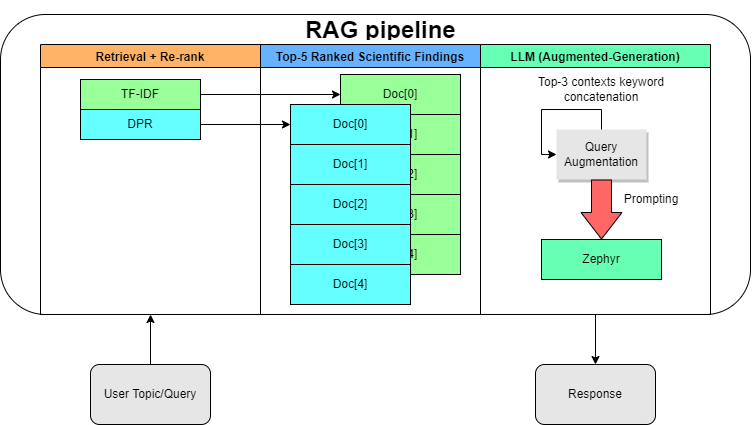

The diagram above was exported from draw.io. Its source (the exported page's mxGraphModel, read from the mxfile embedded in the PNG):
<mxGraphModel dx="1065" dy="534" grid="1" gridSize="10" guides="1" tooltips="1" connect="1" arrows="1" fold="1" page="1" pageScale="1" pageWidth="827" pageHeight="1169" math="0" shadow="0">
  <root>
    <mxCell id="0" />
    <mxCell id="1" parent="0" />
    <mxCell id="P02jzpAkTuzVHZYtOlOh-25" value="" style="rounded=1;whiteSpace=wrap;html=1;" vertex="1" parent="1">
      <mxGeometry x="60" y="40" width="750" height="300" as="geometry" />
    </mxCell>
    <mxCell id="P02jzpAkTuzVHZYtOlOh-20" style="edgeStyle=orthogonalEdgeStyle;rounded=0;orthogonalLoop=1;jettySize=auto;html=1;" edge="1" parent="1" source="P02jzpAkTuzVHZYtOlOh-1">
      <mxGeometry relative="1" as="geometry">
        <mxPoint x="210" y="340" as="targetPoint" />
      </mxGeometry>
    </mxCell>
    <mxCell id="P02jzpAkTuzVHZYtOlOh-1" value="User Topic/Query" style="rounded=1;whiteSpace=wrap;html=1;fillColor=#E6E6E6;" vertex="1" parent="1">
      <mxGeometry x="150" y="390" width="120" height="60" as="geometry" />
    </mxCell>
    <mxCell id="P02jzpAkTuzVHZYtOlOh-3" value="Retrieval + Re-rank" style="swimlane;fillColor=#FFB366;" vertex="1" parent="1">
      <mxGeometry x="100" y="70" width="220" height="270" as="geometry" />
    </mxCell>
    <mxCell id="P02jzpAkTuzVHZYtOlOh-2" value="TF-IDF" style="rounded=0;whiteSpace=wrap;html=1;fillColor=#99FF99;" vertex="1" parent="P02jzpAkTuzVHZYtOlOh-3">
      <mxGeometry x="40" y="35" width="120" height="30" as="geometry" />
    </mxCell>
    <mxCell id="P02jzpAkTuzVHZYtOlOh-6" value="DPR" style="rounded=0;whiteSpace=wrap;html=1;fillColor=#66FFFF;" vertex="1" parent="P02jzpAkTuzVHZYtOlOh-3">
      <mxGeometry x="40" y="65" width="120" height="30" as="geometry" />
    </mxCell>
    <mxCell id="P02jzpAkTuzVHZYtOlOh-7" value="Top-5 Ranked Scientific Findings" style="swimlane;fillColor=#66B2FF;" vertex="1" parent="1">
      <mxGeometry x="320" y="70" width="220" height="270" as="geometry" />
    </mxCell>
    <mxCell id="P02jzpAkTuzVHZYtOlOh-23" style="edgeStyle=orthogonalEdgeStyle;rounded=0;orthogonalLoop=1;jettySize=auto;html=1;entryX=0.5;entryY=0;entryDx=0;entryDy=0;" edge="1" parent="1" source="P02jzpAkTuzVHZYtOlOh-14" target="P02jzpAkTuzVHZYtOlOh-24">
      <mxGeometry relative="1" as="geometry">
        <mxPoint x="660" y="380" as="targetPoint" />
      </mxGeometry>
    </mxCell>
    <mxCell id="P02jzpAkTuzVHZYtOlOh-14" value="LLM (Augmented-Generation)" style="swimlane;fillColor=#66FFB3;" vertex="1" parent="1">
      <mxGeometry x="540" y="70" width="230" height="270" as="geometry" />
    </mxCell>
    <mxCell id="P02jzpAkTuzVHZYtOlOh-69" value="" style="group" vertex="1" connectable="0" parent="P02jzpAkTuzVHZYtOlOh-14">
      <mxGeometry x="61" y="140" width="190" height="95" as="geometry" />
    </mxCell>
    <mxCell id="P02jzpAkTuzVHZYtOlOh-15" value="Zephyr" style="rounded=0;whiteSpace=wrap;html=1;fillColor=#66FFB3;" vertex="1" parent="P02jzpAkTuzVHZYtOlOh-69">
      <mxGeometry y="55" width="120" height="40" as="geometry" />
    </mxCell>
    <mxCell id="P02jzpAkTuzVHZYtOlOh-68" value="Prompting" style="text;html=1;strokeColor=none;fillColor=none;align=center;verticalAlign=middle;whiteSpace=wrap;rounded=0;shadow=1;" vertex="1" parent="P02jzpAkTuzVHZYtOlOh-69">
      <mxGeometry x="30" width="160" height="30" as="geometry" />
    </mxCell>
    <mxCell id="P02jzpAkTuzVHZYtOlOh-24" value="Response" style="rounded=1;whiteSpace=wrap;html=1;fillColor=#E6E6E6;" vertex="1" parent="1">
      <mxGeometry x="595" y="390" width="120" height="60" as="geometry" />
    </mxCell>
    <mxCell id="P02jzpAkTuzVHZYtOlOh-27" value="&lt;h1&gt;RAG pipeline&lt;/h1&gt;" style="text;html=1;strokeColor=none;fillColor=none;spacing=5;spacingTop=-20;whiteSpace=wrap;overflow=hidden;rounded=0;" vertex="1" parent="1">
      <mxGeometry x="360" y="36" width="190" height="30" as="geometry" />
    </mxCell>
    <mxCell id="P02jzpAkTuzVHZYtOlOh-43" value="" style="group" vertex="1" connectable="0" parent="1">
      <mxGeometry x="414" y="110" width="120" height="220" as="geometry" />
    </mxCell>
    <mxCell id="P02jzpAkTuzVHZYtOlOh-48" value="" style="group" vertex="1" connectable="0" parent="P02jzpAkTuzVHZYtOlOh-43">
      <mxGeometry x="-36" y="15" width="142" height="200" as="geometry" />
    </mxCell>
    <mxCell id="P02jzpAkTuzVHZYtOlOh-50" value="" style="group" vertex="1" connectable="0" parent="P02jzpAkTuzVHZYtOlOh-48">
      <mxGeometry width="142" height="200" as="geometry" />
    </mxCell>
    <mxCell id="P02jzpAkTuzVHZYtOlOh-49" value="" style="group" vertex="1" connectable="0" parent="P02jzpAkTuzVHZYtOlOh-50">
      <mxGeometry x="22" y="-25" width="120" height="200" as="geometry" />
    </mxCell>
    <mxCell id="P02jzpAkTuzVHZYtOlOh-38" value="Doc[0]" style="rounded=0;whiteSpace=wrap;html=1;fillColor=#99FF99;" vertex="1" parent="P02jzpAkTuzVHZYtOlOh-49">
      <mxGeometry width="120" height="40" as="geometry" />
    </mxCell>
    <mxCell id="P02jzpAkTuzVHZYtOlOh-39" value="Doc[1]" style="rounded=0;whiteSpace=wrap;html=1;fillColor=#99FF99;" vertex="1" parent="P02jzpAkTuzVHZYtOlOh-49">
      <mxGeometry y="40" width="120" height="40" as="geometry" />
    </mxCell>
    <mxCell id="P02jzpAkTuzVHZYtOlOh-40" value="Doc[2]" style="rounded=0;whiteSpace=wrap;html=1;fillColor=#99FF99;" vertex="1" parent="P02jzpAkTuzVHZYtOlOh-49">
      <mxGeometry y="80" width="120" height="40" as="geometry" />
    </mxCell>
    <mxCell id="P02jzpAkTuzVHZYtOlOh-41" value="Doc[3]" style="rounded=0;whiteSpace=wrap;html=1;fillColor=#99FF99;" vertex="1" parent="P02jzpAkTuzVHZYtOlOh-49">
      <mxGeometry y="120" width="120" height="40" as="geometry" />
    </mxCell>
    <mxCell id="P02jzpAkTuzVHZYtOlOh-42" value="Doc[4]" style="rounded=0;whiteSpace=wrap;html=1;fillColor=#99FF99;" vertex="1" parent="P02jzpAkTuzVHZYtOlOh-49">
      <mxGeometry y="160" width="120" height="40" as="geometry" />
    </mxCell>
    <mxCell id="P02jzpAkTuzVHZYtOlOh-51" value="" style="group" vertex="1" connectable="0" parent="P02jzpAkTuzVHZYtOlOh-50">
      <mxGeometry x="-28" y="5" width="120" height="200" as="geometry" />
    </mxCell>
    <mxCell id="P02jzpAkTuzVHZYtOlOh-33" value="Doc[0]" style="rounded=0;whiteSpace=wrap;html=1;fillColor=#66FFFF;" vertex="1" parent="P02jzpAkTuzVHZYtOlOh-51">
      <mxGeometry width="120" height="40" as="geometry" />
    </mxCell>
    <mxCell id="P02jzpAkTuzVHZYtOlOh-34" value="Doc[1]" style="rounded=0;whiteSpace=wrap;html=1;fillColor=#66FFFF;" vertex="1" parent="P02jzpAkTuzVHZYtOlOh-51">
      <mxGeometry y="40" width="120" height="40" as="geometry" />
    </mxCell>
    <mxCell id="P02jzpAkTuzVHZYtOlOh-35" value="Doc[2]" style="rounded=0;whiteSpace=wrap;html=1;fillColor=#66FFFF;" vertex="1" parent="P02jzpAkTuzVHZYtOlOh-51">
      <mxGeometry y="80" width="120" height="40" as="geometry" />
    </mxCell>
    <mxCell id="P02jzpAkTuzVHZYtOlOh-36" value="Doc[3]" style="rounded=0;whiteSpace=wrap;html=1;fillColor=#66FFFF;" vertex="1" parent="P02jzpAkTuzVHZYtOlOh-51">
      <mxGeometry y="120" width="120" height="40" as="geometry" />
    </mxCell>
    <mxCell id="P02jzpAkTuzVHZYtOlOh-37" value="Doc[4]" style="rounded=0;whiteSpace=wrap;html=1;fillColor=#66FFFF;" vertex="1" parent="P02jzpAkTuzVHZYtOlOh-51">
      <mxGeometry y="160" width="120" height="40" as="geometry" />
    </mxCell>
    <mxCell id="P02jzpAkTuzVHZYtOlOh-47" style="edgeStyle=orthogonalEdgeStyle;rounded=0;orthogonalLoop=1;jettySize=auto;html=1;entryX=0;entryY=0.5;entryDx=0;entryDy=0;" edge="1" parent="1" source="P02jzpAkTuzVHZYtOlOh-2" target="P02jzpAkTuzVHZYtOlOh-38">
      <mxGeometry relative="1" as="geometry">
        <mxPoint x="390" y="120" as="targetPoint" />
      </mxGeometry>
    </mxCell>
    <mxCell id="P02jzpAkTuzVHZYtOlOh-52" value="" style="endArrow=classic;html=1;rounded=0;entryX=0;entryY=0.5;entryDx=0;entryDy=0;exitX=1;exitY=0.5;exitDx=0;exitDy=0;" edge="1" parent="1" source="P02jzpAkTuzVHZYtOlOh-6" target="P02jzpAkTuzVHZYtOlOh-33">
      <mxGeometry width="50" height="50" relative="1" as="geometry">
        <mxPoint x="290" y="195" as="sourcePoint" />
        <mxPoint x="340" y="145" as="targetPoint" />
      </mxGeometry>
    </mxCell>
    <mxCell id="P02jzpAkTuzVHZYtOlOh-60" value="Query Augmentation" style="text;html=1;strokeColor=none;fillColor=#E6E6E6;align=center;verticalAlign=middle;whiteSpace=wrap;rounded=0;shadow=1;" vertex="1" parent="1">
      <mxGeometry x="616" y="155" width="90" height="50" as="geometry" />
    </mxCell>
    <mxCell id="P02jzpAkTuzVHZYtOlOh-61" value="" style="shape=flexArrow;endArrow=classic;html=1;rounded=0;width=20;endSize=8.497142857142856;fillColor=#FF6666;entryX=0.5;entryY=0;entryDx=0;entryDy=0;exitX=0.5;exitY=1;exitDx=0;exitDy=0;" edge="1" parent="1" source="P02jzpAkTuzVHZYtOlOh-60" target="P02jzpAkTuzVHZYtOlOh-15">
      <mxGeometry width="50" height="50" relative="1" as="geometry">
        <mxPoint x="580" y="225" as="sourcePoint" />
        <mxPoint x="590" y="225" as="targetPoint" />
      </mxGeometry>
    </mxCell>
    <mxCell id="P02jzpAkTuzVHZYtOlOh-62" style="edgeStyle=orthogonalEdgeStyle;rounded=0;orthogonalLoop=1;jettySize=auto;html=1;entryX=0;entryY=0.5;entryDx=0;entryDy=0;fillColor=#FF6666;" edge="1" parent="1" source="P02jzpAkTuzVHZYtOlOh-60" target="P02jzpAkTuzVHZYtOlOh-60">
      <mxGeometry relative="1" as="geometry">
        <Array as="points">
          <mxPoint x="661" y="135" />
          <mxPoint x="601" y="135" />
          <mxPoint x="601" y="180" />
        </Array>
      </mxGeometry>
    </mxCell>
    <mxCell id="P02jzpAkTuzVHZYtOlOh-67" value="Top-3 contexts keyword concatenation" style="text;html=1;strokeColor=none;fillColor=none;align=center;verticalAlign=middle;whiteSpace=wrap;rounded=0;shadow=1;" vertex="1" parent="1">
      <mxGeometry x="581" y="100" width="160" height="30" as="geometry" />
    </mxCell>
  </root>
</mxGraphModel>